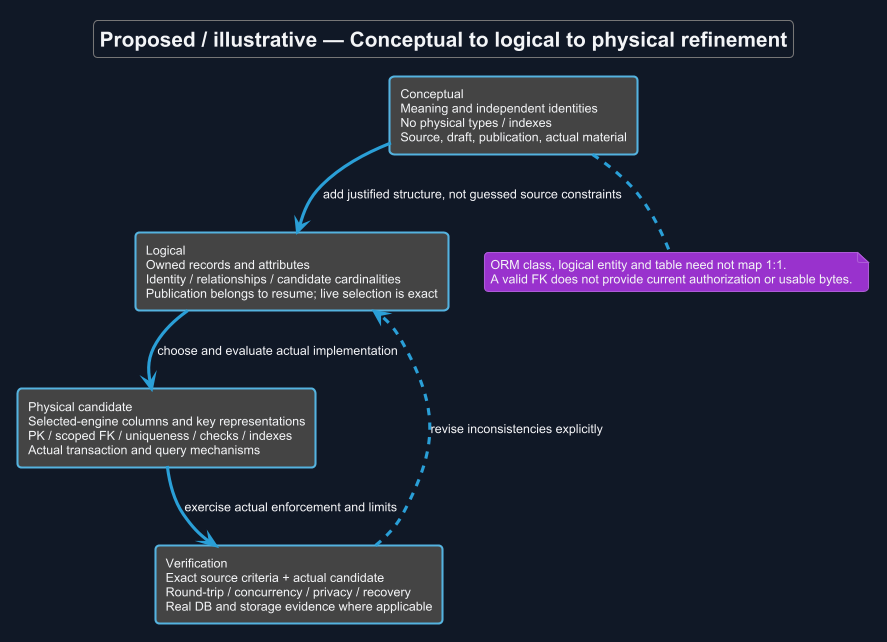

The diagram above was rendered by PlantUML. Its source (embedded in the PNG):
@startuml
!theme cyborg
skinparam backgroundColor #111827
skinparam defaultFontColor #F3F4F6
title Proposed / illustrative — Conceptual to logical to physical refinement
skinparam backgroundColor #111827
skinparam shadowing false
skinparam defaultFontName Arial

rectangle "Conceptual\nMeaning and independent identities\nNo physical types / indexes\nSource, draft, publication, actual material" as C
rectangle "Logical\nOwned records and attributes\nIdentity / relationships / candidate cardinalities\nPublication belongs to resume; live selection is exact" as L
rectangle "Physical candidate\nSelected-engine columns and key representations\nPK / scoped FK / uniqueness / checks / indexes\nActual transaction and query mechanisms" as P
rectangle "Verification\nExact source criteria + actual candidate\nRound-trip / concurrency / privacy / recovery\nReal DB and storage evidence where applicable" as V
C --> L : add justified structure, not guessed source constraints
L --> P : choose and evaluate actual implementation
P --> V : exercise actual enforcement and limits
V ..> L : revise inconsistencies explicitly
note bottom of C
 ORM class, logical entity and table need not map 1:1.
 A valid FK does not provide current authorization or usable bytes.
end note

@enduml